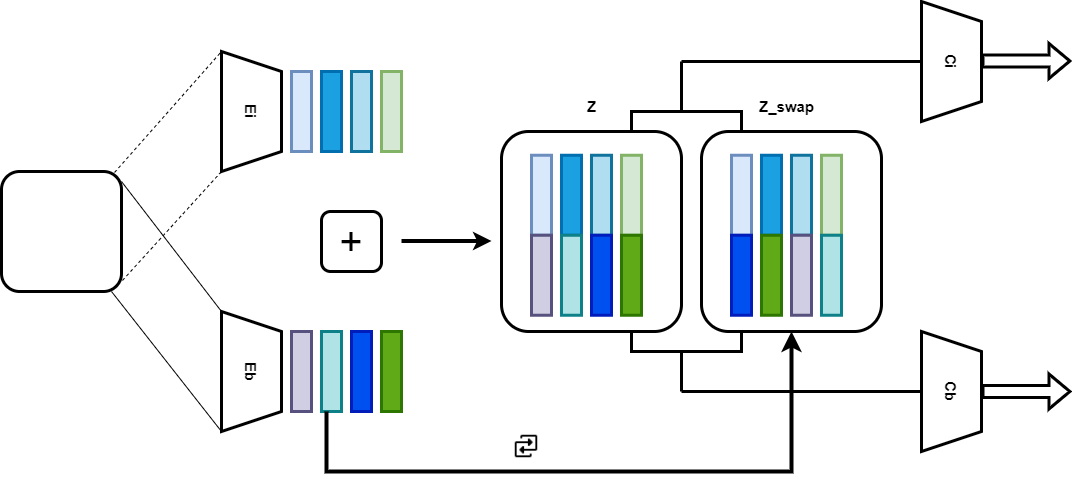

The diagram above was exported from draw.io. Its source (the exported page's mxGraphModel, read from the mxfile embedded in the PNG):
<mxGraphModel dx="1434" dy="764" grid="1" gridSize="10" guides="1" tooltips="1" connect="1" arrows="1" fold="1" page="1" pageScale="1" pageWidth="827" pageHeight="1169" math="0" shadow="0">
  <root>
    <mxCell id="0" />
    <mxCell id="1" parent="0" />
    <mxCell id="xhT5PH2h3mUseoAw2uHW-1" value="" style="rounded=1;whiteSpace=wrap;html=1;strokeWidth=3;" parent="1" vertex="1">
      <mxGeometry x="40" y="280" width="120" height="120" as="geometry" />
    </mxCell>
    <mxCell id="xhT5PH2h3mUseoAw2uHW-4" value="&lt;div style=&quot;&quot;&gt;&lt;font style=&quot;font-size: 15px;&quot;&gt;&lt;b&gt;Ei&lt;/b&gt;&lt;/font&gt;&lt;br&gt;&lt;/div&gt;" style="shape=trapezoid;perimeter=trapezoidPerimeter;whiteSpace=wrap;html=1;fixedSize=1;strokeWidth=3;rotation=90;align=center;" parent="1" vertex="1">
      <mxGeometry x="230" y="190" width="120" height="60" as="geometry" />
    </mxCell>
    <mxCell id="xhT5PH2h3mUseoAw2uHW-5" value="" style="endArrow=none;dashed=1;html=1;rounded=0;entryX=0;entryY=1;entryDx=0;entryDy=0;exitX=0.942;exitY=0.008;exitDx=0;exitDy=0;exitPerimeter=0;" parent="1" source="xhT5PH2h3mUseoAw2uHW-1" target="xhT5PH2h3mUseoAw2uHW-4" edge="1">
      <mxGeometry width="50" height="50" relative="1" as="geometry">
        <mxPoint x="160" y="280" as="sourcePoint" />
        <mxPoint x="260" y="170" as="targetPoint" />
      </mxGeometry>
    </mxCell>
    <mxCell id="xhT5PH2h3mUseoAw2uHW-6" value="" style="endArrow=none;dashed=1;html=1;rounded=0;entryX=0;entryY=1;entryDx=0;entryDy=0;exitX=1.008;exitY=0.908;exitDx=0;exitDy=0;exitPerimeter=0;" parent="1" source="xhT5PH2h3mUseoAw2uHW-1" edge="1">
      <mxGeometry width="50" height="50" relative="1" as="geometry">
        <mxPoint x="160" y="400" as="sourcePoint" />
        <mxPoint x="260" y="280" as="targetPoint" />
      </mxGeometry>
    </mxCell>
    <mxCell id="xhT5PH2h3mUseoAw2uHW-7" value="" style="endArrow=none;html=1;rounded=0;" parent="1" edge="1">
      <mxGeometry width="50" height="50" relative="1" as="geometry">
        <mxPoint x="160" y="290" as="sourcePoint" />
        <mxPoint x="260" y="420" as="targetPoint" />
      </mxGeometry>
    </mxCell>
    <mxCell id="xhT5PH2h3mUseoAw2uHW-8" value="" style="endArrow=none;html=1;rounded=0;" parent="1" edge="1">
      <mxGeometry width="50" height="50" relative="1" as="geometry">
        <mxPoint x="150" y="400" as="sourcePoint" />
        <mxPoint x="260" y="540" as="targetPoint" />
      </mxGeometry>
    </mxCell>
    <mxCell id="xhT5PH2h3mUseoAw2uHW-9" value="&lt;b&gt;&lt;font style=&quot;font-size: 15px;&quot;&gt;Eb&lt;/font&gt;&lt;/b&gt;" style="shape=trapezoid;perimeter=trapezoidPerimeter;whiteSpace=wrap;html=1;fixedSize=1;strokeWidth=3;rotation=90;" parent="1" vertex="1">
      <mxGeometry x="230" y="450" width="120" height="60" as="geometry" />
    </mxCell>
    <mxCell id="xhT5PH2h3mUseoAw2uHW-10" value="" style="rounded=0;whiteSpace=wrap;html=1;strokeWidth=3;fillColor=#dae8fc;strokeColor=#6c8ebf;" parent="1" vertex="1">
      <mxGeometry x="330" y="180" width="20" height="80" as="geometry" />
    </mxCell>
    <mxCell id="xhT5PH2h3mUseoAw2uHW-11" value="" style="rounded=0;whiteSpace=wrap;html=1;strokeWidth=3;fillColor=#1ba1e2;fontColor=#ffffff;strokeColor=#006EAF;" parent="1" vertex="1">
      <mxGeometry x="360" y="180" width="20" height="80" as="geometry" />
    </mxCell>
    <mxCell id="xhT5PH2h3mUseoAw2uHW-12" value="" style="rounded=0;whiteSpace=wrap;html=1;strokeWidth=3;fillColor=#b1ddf0;strokeColor=#10739e;" parent="1" vertex="1">
      <mxGeometry x="390" y="180" width="20" height="80" as="geometry" />
    </mxCell>
    <mxCell id="xhT5PH2h3mUseoAw2uHW-13" value="" style="rounded=0;whiteSpace=wrap;html=1;strokeWidth=3;fillColor=#d5e8d4;strokeColor=#82b366;" parent="1" vertex="1">
      <mxGeometry x="420" y="180" width="20" height="80" as="geometry" />
    </mxCell>
    <mxCell id="xhT5PH2h3mUseoAw2uHW-14" value="" style="rounded=0;whiteSpace=wrap;html=1;strokeWidth=3;fillColor=#d0cee2;strokeColor=#56517e;" parent="1" vertex="1">
      <mxGeometry x="330" y="440" width="20" height="80" as="geometry" />
    </mxCell>
    <mxCell id="xhT5PH2h3mUseoAw2uHW-15" value="" style="rounded=0;whiteSpace=wrap;html=1;strokeWidth=3;fillColor=#b0e3e6;strokeColor=#0e8088;" parent="1" vertex="1">
      <mxGeometry x="360" y="440" width="20" height="80" as="geometry" />
    </mxCell>
    <mxCell id="xhT5PH2h3mUseoAw2uHW-16" value="" style="rounded=0;whiteSpace=wrap;html=1;strokeWidth=3;fillColor=#0050ef;fontColor=#ffffff;strokeColor=#001DBC;" parent="1" vertex="1">
      <mxGeometry x="390" y="440" width="20" height="80" as="geometry" />
    </mxCell>
    <mxCell id="xhT5PH2h3mUseoAw2uHW-17" value="" style="rounded=0;whiteSpace=wrap;html=1;strokeWidth=3;fillColor=#60a917;fontColor=#ffffff;strokeColor=#2D7600;" parent="1" vertex="1">
      <mxGeometry x="420" y="440" width="20" height="80" as="geometry" />
    </mxCell>
    <mxCell id="xhT5PH2h3mUseoAw2uHW-18" value="&lt;font style=&quot;font-size: 40px;&quot;&gt;+&lt;/font&gt;" style="rounded=1;whiteSpace=wrap;html=1;strokeWidth=3;" parent="1" vertex="1">
      <mxGeometry x="360" y="320" width="60" height="60" as="geometry" />
    </mxCell>
    <mxCell id="xhT5PH2h3mUseoAw2uHW-19" value="" style="endArrow=classic;html=1;rounded=0;fontSize=40;strokeWidth=4;" parent="1" edge="1">
      <mxGeometry width="50" height="50" relative="1" as="geometry">
        <mxPoint x="440" y="349.5" as="sourcePoint" />
        <mxPoint x="530" y="349.5" as="targetPoint" />
      </mxGeometry>
    </mxCell>
    <mxCell id="4TzrpLKIva6qr3fjuxH4-1" value="" style="edgeStyle=elbowEdgeStyle;elbow=vertical;endArrow=classic;html=1;curved=0;rounded=0;endSize=8;startSize=8;strokeWidth=4;fontSize=40;exitX=0.25;exitY=1;exitDx=0;exitDy=0;" edge="1" parent="1" source="xhT5PH2h3mUseoAw2uHW-15">
      <mxGeometry width="50" height="50" relative="1" as="geometry">
        <mxPoint x="370" y="560" as="sourcePoint" />
        <mxPoint x="830" y="440" as="targetPoint" />
        <Array as="points">
          <mxPoint x="390" y="580" />
          <mxPoint x="400" y="580" />
        </Array>
      </mxGeometry>
    </mxCell>
    <mxCell id="4TzrpLKIva6qr3fjuxH4-2" value="" style="shape=image;html=1;verticalAlign=top;verticalLabelPosition=bottom;labelBackgroundColor=#ffffff;imageAspect=0;aspect=fixed;image=https://cdn0.iconfinder.com/data/icons/phosphor-fill-vol-4/256/swap-fill-128.png;strokeWidth=0.3;fontSize=40;" vertex="1" parent="1">
      <mxGeometry x="550" y="540" width="30" height="30" as="geometry" />
    </mxCell>
    <mxCell id="4TzrpLKIva6qr3fjuxH4-13" value="" style="group" vertex="1" connectable="0" parent="1">
      <mxGeometry x="540" y="240" width="180" height="200" as="geometry" />
    </mxCell>
    <mxCell id="4TzrpLKIva6qr3fjuxH4-3" value="" style="rounded=1;whiteSpace=wrap;html=1;strokeWidth=3;fontSize=40;" vertex="1" parent="4TzrpLKIva6qr3fjuxH4-13">
      <mxGeometry width="180" height="200" as="geometry" />
    </mxCell>
    <mxCell id="4TzrpLKIva6qr3fjuxH4-4" value="" style="rounded=0;whiteSpace=wrap;html=1;strokeWidth=3;fillColor=#dae8fc;strokeColor=#6c8ebf;" vertex="1" parent="4TzrpLKIva6qr3fjuxH4-13">
      <mxGeometry x="30" y="23.75" width="20" height="80" as="geometry" />
    </mxCell>
    <mxCell id="4TzrpLKIva6qr3fjuxH4-5" value="" style="rounded=0;whiteSpace=wrap;html=1;strokeWidth=3;fillColor=#d0cee2;strokeColor=#56517e;" vertex="1" parent="4TzrpLKIva6qr3fjuxH4-13">
      <mxGeometry x="30" y="103.75" width="20" height="80" as="geometry" />
    </mxCell>
    <mxCell id="4TzrpLKIva6qr3fjuxH4-7" value="" style="rounded=0;whiteSpace=wrap;html=1;strokeWidth=3;fillColor=#1ba1e2;fontColor=#ffffff;strokeColor=#006EAF;" vertex="1" parent="4TzrpLKIva6qr3fjuxH4-13">
      <mxGeometry x="60" y="23.75" width="20" height="80" as="geometry" />
    </mxCell>
    <mxCell id="4TzrpLKIva6qr3fjuxH4-8" value="" style="rounded=0;whiteSpace=wrap;html=1;strokeWidth=3;fillColor=#b0e3e6;strokeColor=#0e8088;" vertex="1" parent="4TzrpLKIva6qr3fjuxH4-13">
      <mxGeometry x="60" y="103.75" width="20" height="80" as="geometry" />
    </mxCell>
    <mxCell id="4TzrpLKIva6qr3fjuxH4-9" value="" style="rounded=0;whiteSpace=wrap;html=1;strokeWidth=3;fillColor=#b1ddf0;strokeColor=#10739e;" vertex="1" parent="4TzrpLKIva6qr3fjuxH4-13">
      <mxGeometry x="90" y="23.75" width="20" height="80" as="geometry" />
    </mxCell>
    <mxCell id="4TzrpLKIva6qr3fjuxH4-10" value="" style="rounded=0;whiteSpace=wrap;html=1;strokeWidth=3;fillColor=#0050ef;fontColor=#ffffff;strokeColor=#001DBC;" vertex="1" parent="4TzrpLKIva6qr3fjuxH4-13">
      <mxGeometry x="90" y="103.75" width="20" height="80" as="geometry" />
    </mxCell>
    <mxCell id="4TzrpLKIva6qr3fjuxH4-11" value="" style="rounded=0;whiteSpace=wrap;html=1;strokeWidth=3;fillColor=#d5e8d4;strokeColor=#82b366;" vertex="1" parent="4TzrpLKIva6qr3fjuxH4-13">
      <mxGeometry x="120" y="23.75" width="20" height="80" as="geometry" />
    </mxCell>
    <mxCell id="4TzrpLKIva6qr3fjuxH4-12" value="" style="rounded=0;whiteSpace=wrap;html=1;strokeWidth=3;fillColor=#60a917;fontColor=#ffffff;strokeColor=#2D7600;" vertex="1" parent="4TzrpLKIva6qr3fjuxH4-13">
      <mxGeometry x="120" y="103.75" width="20" height="80" as="geometry" />
    </mxCell>
    <mxCell id="4TzrpLKIva6qr3fjuxH4-14" value="" style="group" vertex="1" connectable="0" parent="1">
      <mxGeometry x="740" y="240" width="180" height="200" as="geometry" />
    </mxCell>
    <mxCell id="4TzrpLKIva6qr3fjuxH4-15" value="" style="rounded=1;whiteSpace=wrap;html=1;strokeWidth=3;fontSize=40;" vertex="1" parent="4TzrpLKIva6qr3fjuxH4-14">
      <mxGeometry width="180" height="200" as="geometry" />
    </mxCell>
    <mxCell id="4TzrpLKIva6qr3fjuxH4-16" value="" style="rounded=0;whiteSpace=wrap;html=1;strokeWidth=3;fillColor=#dae8fc;strokeColor=#6c8ebf;" vertex="1" parent="4TzrpLKIva6qr3fjuxH4-14">
      <mxGeometry x="30" y="23.75" width="20" height="80" as="geometry" />
    </mxCell>
    <mxCell id="4TzrpLKIva6qr3fjuxH4-18" value="" style="rounded=0;whiteSpace=wrap;html=1;strokeWidth=3;fillColor=#1ba1e2;fontColor=#ffffff;strokeColor=#006EAF;" vertex="1" parent="4TzrpLKIva6qr3fjuxH4-14">
      <mxGeometry x="60" y="23.75" width="20" height="80" as="geometry" />
    </mxCell>
    <mxCell id="4TzrpLKIva6qr3fjuxH4-20" value="" style="rounded=0;whiteSpace=wrap;html=1;strokeWidth=3;fillColor=#b1ddf0;strokeColor=#10739e;" vertex="1" parent="4TzrpLKIva6qr3fjuxH4-14">
      <mxGeometry x="90" y="23.75" width="20" height="80" as="geometry" />
    </mxCell>
    <mxCell id="4TzrpLKIva6qr3fjuxH4-22" value="" style="rounded=0;whiteSpace=wrap;html=1;strokeWidth=3;fillColor=#d5e8d4;strokeColor=#82b366;" vertex="1" parent="4TzrpLKIva6qr3fjuxH4-14">
      <mxGeometry x="120" y="23.75" width="20" height="80" as="geometry" />
    </mxCell>
    <mxCell id="4TzrpLKIva6qr3fjuxH4-25" value="" style="rounded=0;whiteSpace=wrap;html=1;strokeWidth=3;fillColor=#60a917;fontColor=#ffffff;strokeColor=#2D7600;" vertex="1" parent="4TzrpLKIva6qr3fjuxH4-14">
      <mxGeometry x="60" y="103.75" width="20" height="80" as="geometry" />
    </mxCell>
    <mxCell id="4TzrpLKIva6qr3fjuxH4-24" value="" style="rounded=0;whiteSpace=wrap;html=1;strokeWidth=3;fillColor=#b0e3e6;strokeColor=#0e8088;" vertex="1" parent="4TzrpLKIva6qr3fjuxH4-14">
      <mxGeometry x="120" y="103.75" width="20" height="80" as="geometry" />
    </mxCell>
    <mxCell id="4TzrpLKIva6qr3fjuxH4-27" value="" style="rounded=0;whiteSpace=wrap;html=1;strokeWidth=3;fillColor=#d0cee2;strokeColor=#56517e;" vertex="1" parent="4TzrpLKIva6qr3fjuxH4-14">
      <mxGeometry x="90" y="103.75" width="20" height="80" as="geometry" />
    </mxCell>
    <mxCell id="4TzrpLKIva6qr3fjuxH4-26" value="" style="rounded=0;whiteSpace=wrap;html=1;strokeWidth=3;fillColor=#0050ef;fontColor=#ffffff;strokeColor=#001DBC;" vertex="1" parent="4TzrpLKIva6qr3fjuxH4-14">
      <mxGeometry x="30" y="103.75" width="20" height="80" as="geometry" />
    </mxCell>
    <mxCell id="4TzrpLKIva6qr3fjuxH4-30" value="&lt;b&gt;Z&lt;/b&gt;" style="text;html=1;align=center;verticalAlign=middle;resizable=0;points=[];autosize=1;strokeColor=none;fillColor=none;fontSize=15;" vertex="1" parent="1">
      <mxGeometry x="615" y="200" width="30" height="30" as="geometry" />
    </mxCell>
    <mxCell id="4TzrpLKIva6qr3fjuxH4-31" value="&lt;b&gt;Z_swap&lt;/b&gt;" style="text;html=1;align=center;verticalAlign=middle;resizable=0;points=[];autosize=1;strokeColor=none;fillColor=none;fontSize=15;" vertex="1" parent="1">
      <mxGeometry x="785" y="200" width="80" height="30" as="geometry" />
    </mxCell>
    <mxCell id="4TzrpLKIva6qr3fjuxH4-32" value="" style="shape=partialRectangle;whiteSpace=wrap;html=1;bottom=1;right=1;left=1;top=0;fillColor=none;routingCenterX=-0.5;labelBackgroundColor=#FFCE9F;strokeWidth=3;fontSize=15;" vertex="1" parent="1">
      <mxGeometry x="670" y="440" width="110" height="20" as="geometry" />
    </mxCell>
    <mxCell id="4TzrpLKIva6qr3fjuxH4-33" value="" style="shape=partialRectangle;whiteSpace=wrap;html=1;bottom=1;right=1;left=1;top=0;fillColor=none;routingCenterX=-0.5;labelBackgroundColor=#FFCE9F;strokeWidth=3;fontSize=15;rotation=-180;" vertex="1" parent="1">
      <mxGeometry x="670" y="220" width="110" height="20" as="geometry" />
    </mxCell>
    <mxCell id="4TzrpLKIva6qr3fjuxH4-34" value="" style="endArrow=none;html=1;rounded=0;strokeWidth=3;fontSize=15;" edge="1" parent="1">
      <mxGeometry x="-1" y="-250" width="50" height="50" relative="1" as="geometry">
        <mxPoint x="720" y="220" as="sourcePoint" />
        <mxPoint x="720" y="170" as="targetPoint" />
        <mxPoint x="-240" y="250" as="offset" />
      </mxGeometry>
    </mxCell>
    <mxCell id="4TzrpLKIva6qr3fjuxH4-35" value="" style="endArrow=none;html=1;rounded=0;strokeWidth=3;fontSize=15;" edge="1" parent="1">
      <mxGeometry x="-1" y="-250" width="50" height="50" relative="1" as="geometry">
        <mxPoint x="720" y="460" as="sourcePoint" />
        <mxPoint x="720" y="500" as="targetPoint" />
        <mxPoint x="-240" y="250" as="offset" />
      </mxGeometry>
    </mxCell>
    <mxCell id="4TzrpLKIva6qr3fjuxH4-36" value="" style="endArrow=none;html=1;rounded=0;strokeWidth=3;fontSize=15;" edge="1" parent="1">
      <mxGeometry width="50" height="50" relative="1" as="geometry">
        <mxPoint x="720" y="170" as="sourcePoint" />
        <mxPoint x="960" y="170" as="targetPoint" />
      </mxGeometry>
    </mxCell>
    <mxCell id="4TzrpLKIva6qr3fjuxH4-37" value="" style="endArrow=none;html=1;rounded=0;strokeWidth=3;fontSize=15;" edge="1" parent="1">
      <mxGeometry width="50" height="50" relative="1" as="geometry">
        <mxPoint x="720" y="500" as="sourcePoint" />
        <mxPoint x="960" y="500" as="targetPoint" />
      </mxGeometry>
    </mxCell>
    <mxCell id="4TzrpLKIva6qr3fjuxH4-38" value="&lt;div style=&quot;&quot;&gt;&lt;font style=&quot;font-size: 15px;&quot;&gt;&lt;b&gt;Ci&lt;/b&gt;&lt;/font&gt;&lt;/div&gt;" style="shape=trapezoid;perimeter=trapezoidPerimeter;whiteSpace=wrap;html=1;fixedSize=1;strokeWidth=3;rotation=90;align=center;" vertex="1" parent="1">
      <mxGeometry x="930" y="140" width="120" height="60" as="geometry" />
    </mxCell>
    <mxCell id="4TzrpLKIva6qr3fjuxH4-39" value="&lt;div style=&quot;&quot;&gt;&lt;font style=&quot;font-size: 15px;&quot;&gt;&lt;b&gt;Cb&lt;/b&gt;&lt;/font&gt;&lt;/div&gt;" style="shape=trapezoid;perimeter=trapezoidPerimeter;whiteSpace=wrap;html=1;fixedSize=1;strokeWidth=3;rotation=90;align=center;" vertex="1" parent="1">
      <mxGeometry x="930" y="470" width="120" height="60" as="geometry" />
    </mxCell>
    <mxCell id="4TzrpLKIva6qr3fjuxH4-40" value="" style="shape=flexArrow;endArrow=classic;html=1;rounded=0;strokeWidth=3;fontSize=15;" edge="1" parent="1">
      <mxGeometry width="50" height="50" relative="1" as="geometry">
        <mxPoint x="1020" y="169.5" as="sourcePoint" />
        <mxPoint x="1110" y="169.5" as="targetPoint" />
      </mxGeometry>
    </mxCell>
    <mxCell id="4TzrpLKIva6qr3fjuxH4-41" value="" style="shape=flexArrow;endArrow=classic;html=1;rounded=0;strokeWidth=3;fontSize=15;" edge="1" parent="1">
      <mxGeometry width="50" height="50" relative="1" as="geometry">
        <mxPoint x="1020" y="500" as="sourcePoint" />
        <mxPoint x="1110" y="500" as="targetPoint" />
      </mxGeometry>
    </mxCell>
  </root>
</mxGraphModel>